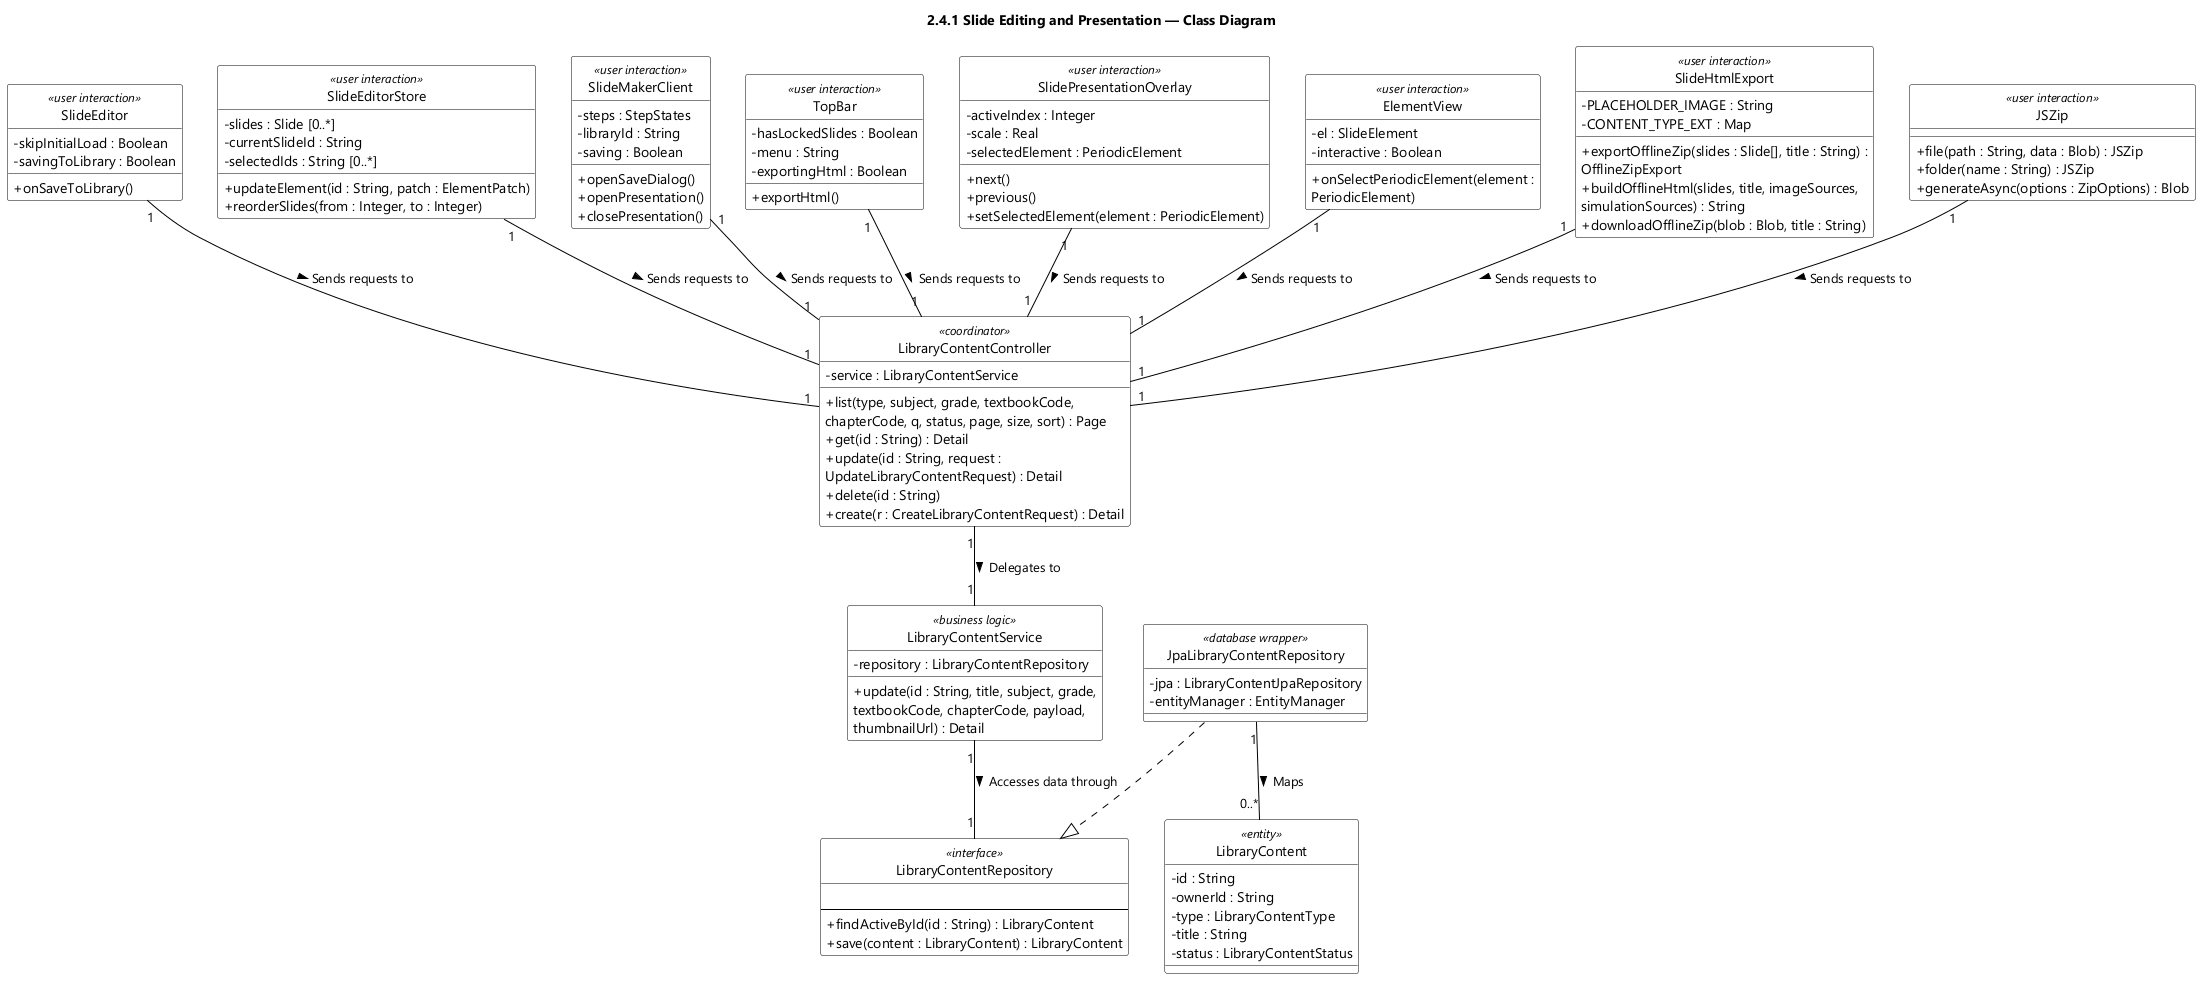

The diagram above was rendered by PlantUML. Its source (embedded in the PNG):
@startuml feat04 Slide Editing and Presentation - Class Diagram
skinparamlocked dpi 96
skinparam defaultFontName "Segoe UI"
skinparam shadowing false
skinparam wrapWidth 320
skinparam classBackgroundColor #FFFFFF
skinparam classBorderColor #000000
skinparam ArrowColor #000000
skinparam classAttributeIconSize 0
hide circle
title 2.4.1 Slide Editing and Presentation — Class Diagram
class SlideEditor <<user interaction>> {
  - skipInitialLoad : Boolean
  - savingToLibrary : Boolean
  + onSaveToLibrary()
}

class SlideEditorStore <<user interaction>> {
  - slides : Slide [0..*]
  - currentSlideId : String
  - selectedIds : String [0..*]
  + updateElement(id : String, patch : ElementPatch)
  + reorderSlides(from : Integer, to : Integer)
}

class SlideMakerClient <<user interaction>> {
  - steps : StepStates
  - libraryId : String
  - saving : Boolean
  + openSaveDialog()
  + openPresentation()
  + closePresentation()
}

class LibraryContentController <<coordinator>> {
  - service : LibraryContentService
  + list(type, subject, grade, textbookCode, chapterCode, q, status, page, size, sort) : Page
  + get(id : String) : Detail
  + update(id : String, request : UpdateLibraryContentRequest) : Detail
  + delete(id : String)
  + create(r : CreateLibraryContentRequest) : Detail
}

class LibraryContentService <<business logic>> {
  - repository : LibraryContentRepository
  + update(id : String, title, subject, grade, textbookCode, chapterCode, payload, thumbnailUrl) : Detail
}

class LibraryContentRepository <<interface>> {
  {field}
  --
  + findActiveById(id : String) : LibraryContent
  + save(content : LibraryContent) : LibraryContent
}

class TopBar <<user interaction>> {
  - hasLockedSlides : Boolean
  - menu : String
  - exportingHtml : Boolean
  + exportHtml()
}

class SlidePresentationOverlay <<user interaction>> {
  - activeIndex : Integer
  - scale : Real
  - selectedElement : PeriodicElement
  + next()
  + previous()
  + setSelectedElement(element : PeriodicElement)
}

class ElementView <<user interaction>> {
  - el : SlideElement
  - interactive : Boolean
  + onSelectPeriodicElement(element : PeriodicElement)
}

class SlideHtmlExport <<user interaction>> {
  - PLACEHOLDER_IMAGE : String
  - CONTENT_TYPE_EXT : Map
  + exportOfflineZip(slides : Slide[], title : String) : OfflineZipExport
  + buildOfflineHtml(slides, title, imageSources, simulationSources) : String
  + downloadOfflineZip(blob : Blob, title : String)
}

class JSZip <<user interaction>> {
  + file(path : String, data : Blob) : JSZip
  + folder(name : String) : JSZip
  + generateAsync(options : ZipOptions) : Blob
}

class JpaLibraryContentRepository <<database wrapper>> {
  - jpa : LibraryContentJpaRepository
  - entityManager : EntityManager
}

class LibraryContent <<entity>> {
  - id : String
  - ownerId : String
  - type : LibraryContentType
  - title : String
  - status : LibraryContentStatus
}

LibraryContentController "1" -- "1" LibraryContentService : Delegates to >
LibraryContentService "1" -- "1" LibraryContentRepository : Accesses data through >
SlideEditor "1" -- "1" LibraryContentController : Sends requests to >
SlideEditorStore "1" -- "1" LibraryContentController : Sends requests to >
SlideMakerClient "1" -- "1" LibraryContentController : Sends requests to >
TopBar "1" -- "1" LibraryContentController : Sends requests to >
SlidePresentationOverlay "1" -- "1" LibraryContentController : Sends requests to >
ElementView "1" -- "1" LibraryContentController : Sends requests to >
SlideHtmlExport "1" -- "1" LibraryContentController : Sends requests to >
JSZip "1" -- "1" LibraryContentController : Sends requests to >
JpaLibraryContentRepository ..|> LibraryContentRepository
JpaLibraryContentRepository "1" -- "0..*" LibraryContent : Maps >

@enduml